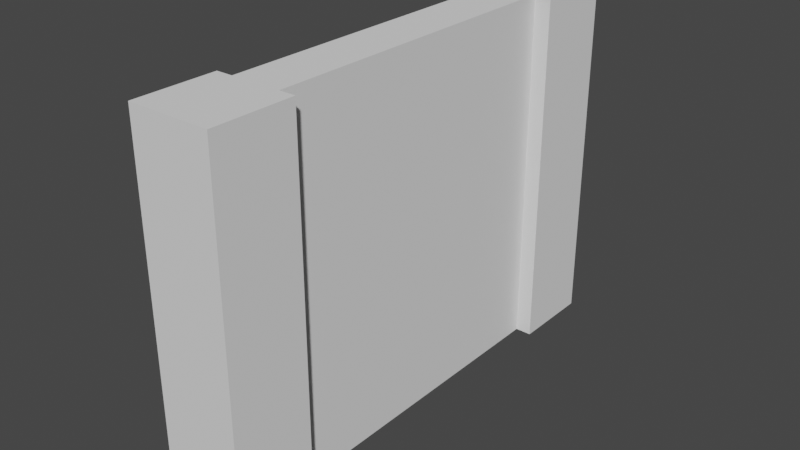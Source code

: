 # Source: Wood_Wall.blend  (saved by Blender 3.0.42; exported with 4.5.12 LTS)
import bpy
from mathutils import Matrix  # noqa: F401  (used for matrix-valued properties, if any)

bpy.ops.wm.read_factory_settings(use_empty=True)
scene = bpy.context.scene
scene.name = 'Scene'

# ---- collections
col_collection = bpy.data.collections.new('Collection'); scene.collection.children.link(col_collection)

# ---- world
world_world = bpy.data.worlds.new('World'); scene.world = world_world
world_world.use_nodes = True; world_world.node_tree.nodes.clear()
_N = world_world.node_tree.nodes; _L = world_world.node_tree.links
n0 = _N.new('ShaderNodeOutputWorld'); n0.name = 'World Output'; n0.location = (300, 300)
n1 = _N.new('ShaderNodeBackground'); n1.name = 'Background'; n1.location = (10, 300)
n1.inputs[0].default_value = (0.05088, 0.05088, 0.05088, 1.0)
_L.new(n1.outputs[0], n0.inputs[0])
n0.is_active_output = True
world_world.color = (0.05088, 0.05088, 0.05088)
world_world.use_sun_shadow = False
world_world.sun_shadow_jitter_overblur = 0.0

# ---- meshes
me_wood_wall_01 = bpy.data.meshes.new('Wood_Wall_01')
me_wood_wall_01.from_pydata([(0.5, 2.2, 0.0), (0.5, 2.2, -0.5), (0.4, 2.2, -0.5), (0.1, 2.2, -0.5), (0.0, 2.2, -0.5), (0.0, 2.2, 0.0), (0.5, 0.0, 0.0), (0.5, 0.0, -0.5), (0.0, 0.0, -0.5), (0.1, 0.0, -0.5), (0.4, 0.0, -0.5), (0.0, 0.0, 0.0), (0.1, 0.0, -2.5), (0.1, 2.2, -2.5), (0.4, 0.0, -2.5), (0.5, 0.0, -2.5), (0.0, 0.0, -2.5), (0.0, 0.0, -3.0), (0.5, 0.0, -3.0), (0.5, 2.2, -2.5), (0.4, 2.2, -2.5), (0.5, 2.2, -3.0), (0.0, 2.2, -3.0), (0.0, 2.2, -2.5)], [], [(0, 1, 2, 3, 4, 5), (6, 7, 1, 0), (8, 9, 10, 7, 6, 11), (8, 4, 3, 9), (5, 4, 8, 11), (11, 6, 0, 5), (12, 9, 3, 13), (9, 12, 14, 10), (15, 14, 12, 16, 17, 18), (15, 19, 20, 14), (21, 19, 15, 18), (22, 23, 13, 20, 19, 21), (17, 16, 23, 22), (23, 16, 12, 13), (18, 17, 22, 21), (20, 13, 3, 2), (10, 14, 20, 2), (1, 7, 10, 2)])
me_wood_wall_01.polygons.foreach_set('use_smooth', [True] * 18)
me_wood_wall_01.polygons.foreach_set('material_index', [0, 0, 0, 0, 0, 0, 1, 1, 0, 0, 0, 0, 0, 0, 0, 1, 1, 0])
_k = set([(0, 1), (0, 5), (0, 6), (1, 2), (1, 7), (2, 10), (2, 20), (3, 4), (3, 9), (3, 13), (4, 5), (4, 8), (5, 11), (6, 7), (6, 11), (7, 10), (8, 9), (8, 11), (9, 12), (10, 14), (12, 13), (12, 16), (13, 23), (14, 15), (14, 20), (15, 18), (15, 19), (16, 17), (16, 23), (17, 18), (17, 22), (18, 21), (19, 20), (19, 21), (21, 22), (22, 23)])
me_wood_wall_01.attributes.new('sharp_edge', 'BOOLEAN', 'EDGE').data.foreach_set('value', [ (min(e.vertices), max(e.vertices)) in _k for e in me_wood_wall_01.edges])
_uv = me_wood_wall_01.uv_layers.new(name='UVMap')
_uv.uv.foreach_set('vector', [0.1415, 0.1323, 0.1415, 0.141, 0.1398, 0.141, 0.1346, 0.141, 0.1328, 0.141, 0.1328, 0.1323, 0.1328, 0.1323, 0.1415, 0.1323, 0.1415, 0.1706, 0.1328, 0.1706, 0.1328, 0.141, 0.1311, 0.141, 0.1259, 0.141, 0.1241, 0.141, 0.1241, 0.1323, 0.1328, 0.1323, 0.1328, 0.1323, 0.1328, 0.1706, 0.1311, 0.1706, 0.1311, 0.1323, 0.1328, 0.1706, 0.1241, 0.1706, 0.1241, 0.1323, 0.1328, 0.1323, 0.1328, 0.1323, 0.1415, 0.1323, 0.1415, 0.1706, 0.1328, 0.1706, 0.1242, 0.9213, 0.103, 0.9213, 0.103, 0.8979, 0.1242, 0.8979, 0.09872, 0.916, 0.09872, 0.8948, 0.1019, 0.8948, 0.1019, 0.916, 0.1241, 0.1758, 0.1259, 0.1758, 0.1311, 0.1758, 0.1328, 0.1758, 0.1328, 0.1845, 0.1241, 0.1845, 0.1415, 0.1323, 0.1415, 0.1706, 0.1398, 0.1706, 0.1398, 0.1323, 0.185, 0.1706, 0.1763, 0.1706, 0.1763, 0.1323, 0.185, 0.1323, 0.1328, 0.1845, 0.1328, 0.1758, 0.1346, 0.1758, 0.1398, 0.1758, 0.1415, 0.1758, 0.1415, 0.1845, 0.08062, 0.1323, 0.08932, 0.1323, 0.08932, 0.1706, 0.08062, 0.1706, 0.1328, 0.1706, 0.1328, 0.1323, 0.1346, 0.1323, 0.1346, 0.1706, 0.1241, 0.1323, 0.1328, 0.1323, 0.1328, 0.1706, 0.1241, 0.1706, 0.09341, 0.8948, 0.0966, 0.8948, 0.0966, 0.916, 0.09341, 0.916, 0.09235, 0.9213, 0.07114, 0.9213, 0.07114, 0.8979, 0.09235, 0.8979, 0.1241, 0.1706, 0.1241, 0.1323, 0.1259, 0.1323, 0.1259, 0.1706])
me_wood_wall_01.materials.append(None)
me_wood_wall_01.materials.append(None)
me_wood_wall_01.use_remesh_fix_poles = True
me_wood_wall_01.use_remesh_preserve_attributes = False
me_wood_wall_01.update()
me_wood_wall_01.normals_split_custom_set([tuple(v) for v in zip(*[iter([0.0, 1.0, 1.788e-07, 0.0, 1.0, 1.788e-07, 0.0, 1.0, 1.192e-07, 0.0, 1.0, 1.192e-07, 0.0, 1.0, 1.788e-07, 0.0, 1.0, 1.788e-07, 1.0, 0.0, 0.0, 1.0, 0.0, 0.0, 1.0, 0.0, 0.0, 1.0, 0.0, 0.0, 0.0, -1.0, 0.0, 0.0, -1.0, 0.0, 0.0, -1.0, 0.0, 0.0, -1.0, 0.0, 0.0, -1.0, 0.0, 0.0, -1.0, 0.0, 0.0, 0.0, -1.0, 0.0, 0.0, -1.0, 0.0, 0.0, -1.0, 0.0, 0.0, -1.0, -1.0, 0.0, 0.0, -1.0, 0.0, 0.0, -1.0, 0.0, 0.0, -1.0, 0.0, 0.0, 0.0, 0.0, 1.0, 0.0, 0.0, 1.0, 0.0, 0.0, 1.0, 0.0, 0.0, 1.0, -1.0, 0.0, 0.0, -1.0, 0.0, 0.0, -1.0, 0.0, 0.0, -1.0, 0.0, 0.0, 0.0, -1.0, 0.0, 0.0, -1.0, 0.0, 0.0, -1.0, 0.0, 0.0, -1.0, 0.0, 0.0, -1.0, 0.0, 0.0, -1.0, 0.0, 0.0, -1.0, 0.0, 0.0, -1.0, 0.0, 0.0, -1.0, 0.0, 0.0, -1.0, 0.0, 0.0, 0.0, 1.0, 0.0, 0.0, 1.0, 0.0, 0.0, 1.0, 0.0, 0.0, 1.0, 1.0, 0.0, 0.0, 1.0, 0.0, 0.0, 1.0, 0.0, 0.0, 1.0, 0.0, 0.0, 0.0, 1.0, -1.192e-07, 0.0, 1.0, -1.192e-07, 0.0, 1.0, -7.947e-08, 0.0, 1.0, -7.947e-08, 0.0, 1.0, -1.192e-07, 0.0, 1.0, -1.192e-07, -1.0, 0.0, 0.0, -1.0, 0.0, 0.0, -1.0, 0.0, 0.0, -1.0, 0.0, 0.0, 0.0, 0.0, 1.0, 0.0, 0.0, 1.0, 0.0, 0.0, 1.0, 0.0, 0.0, 1.0, 0.0, 0.0, -1.0, 0.0, 0.0, -1.0, 0.0, 0.0, -1.0, 0.0, 0.0, -1.0, 0.0, 1.0, -7.947e-08, 0.0, 1.0, -7.947e-08, 0.0, 1.0, 1.192e-07, 0.0, 1.0, 1.192e-07, 1.0, 0.0, 0.0, 1.0, 0.0, 0.0, 1.0, 0.0, 0.0, 1.0, 0.0, 0.0, 0.0, 0.0, -1.0, 0.0, 0.0, -1.0, 0.0, 0.0, -1.0, 0.0, 0.0, -1.0])] * 3)])

# ---- objects
ob_wood_wall_01 = bpy.data.objects.new('Wood_Wall_01', me_wood_wall_01)

# ---- transforms, parenting, visibility, modifiers, constraints
ob_wood_wall_01.location = (0.0, 0.0, 0.0)
ob_wood_wall_01.rotation_euler = (1.571, -0.0, 0.0)

# ---- collection membership
col_collection.objects.link(ob_wood_wall_01)

# ---- scene / render settings (as saved in the file)
scene.frame_start = 1; scene.frame_end = 250; scene.frame_set(1)
scene.render.engine = 'BLENDER_EEVEE_NEXT'
scene.cycles.sampling_pattern = 'TABULATED_SOBOL'
scene.cycles.use_light_tree = False
scene.view_settings.view_transform = 'Filmic'
bpy.context.view_layer.update()

# ---- added for rendering (the .blend has no active camera and no usable light): camera, sun
cam_auto = bpy.data.cameras.new('AutoCamera')
cam_auto.lens = 50.0
cam_auto.sensor_width = 36.0
cam_auto.clip_end = 1000.0
ob_auto_camera = bpy.data.objects.new('AutoCamera', cam_auto)
scene.collection.objects.link(ob_auto_camera)
ob_auto_camera.location = (3.72298, -2.66758, 3.87839)
ob_auto_camera.rotation_euler = (1.09748, -7.21219e-08, 0.694738)
scene.camera = ob_auto_camera
light_auto_sun = bpy.data.lights.new('AutoSun', 'SUN')
light_auto_sun.energy = 3.0
light_auto_sun.angle = 0.0523599
ob_auto_sun = bpy.data.objects.new('AutoSun', light_auto_sun)
scene.collection.objects.link(ob_auto_sun)
ob_auto_sun.rotation_euler = (0.872665, 0.174533, 0.523599)
bpy.context.view_layer.update()
